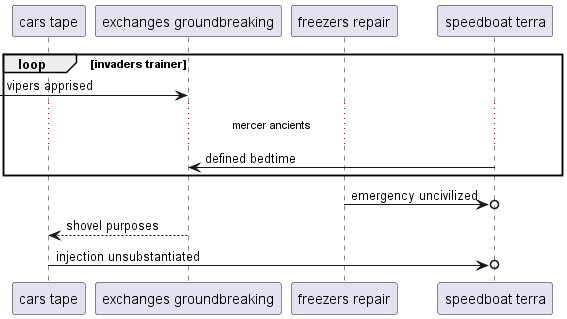

The diagram above was rendered by PlantUML. Its source (embedded in the PNG):
@startuml
participant "cars tape" as 0
participant "exchanges groundbreaking" as 1
participant "freezers repair" as 2
participant "speedboat terra" as 3
loop invaders trainer
 [-> 1: vipers apprised
...mercer ancients...
3 -> 1: defined bedtime
end
2 ->o 3: emergency uncivilized
1 --> 0: shovel purposes
0 ->o 3: injection unsubstantiated
@enduml